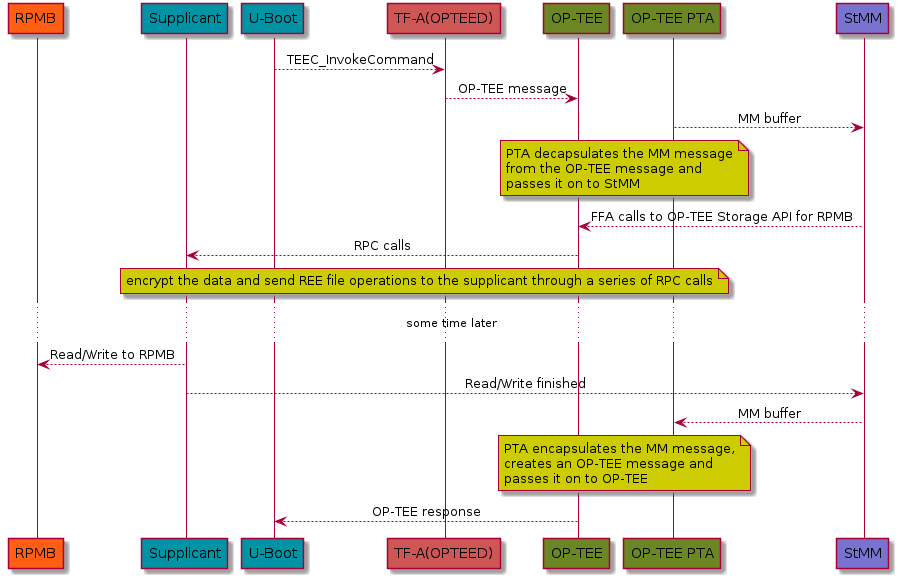

The diagram above was rendered by PlantUML. Its source (embedded in the PNG):
@startuml
skinparam sequenceMessageAlign center
participant RPMB #ff5e13
participant Supplicant #0093a6
participant "U-Boot" as Uboot #0093a6
participant "TF-A(OPTEED)" as TFA #CE5756
participant "OP-TEE" as OPTEE #6b8724
participant "OP-TEE PTA" as PTA #6b8724
participant StMM as Stmm #7773cf

Uboot --> TFA: TEEC_InvokeCommand
TFA --> OPTEE: OP-TEE message
PTA --> Stmm: MM buffer 
note over OPTEE,PTA #cccc00: PTA decapsulates the MM message\nfrom the OP-TEE message and\npasses it on to StMM
Stmm --> OPTEE: FFA calls to OP-TEE Storage API for RPMB
OPTEE --> Supplicant: RPC calls
note over OPTEE,Uboot #cccc00: encrypt the data and send REE file operations to the supplicant through a series of RPC calls
...some time later...
Supplicant --> RPMB: Read/Write to RPMB
Supplicant --> Stmm: Read/Write finished
Stmm --> PTA: MM buffer
note over OPTEE,PTA #cccc00: PTA encapsulates the MM message,\ncreates an OP-TEE message and\npasses it on to OP-TEE
OPTEE --> Uboot: OP-TEE response

@enduml